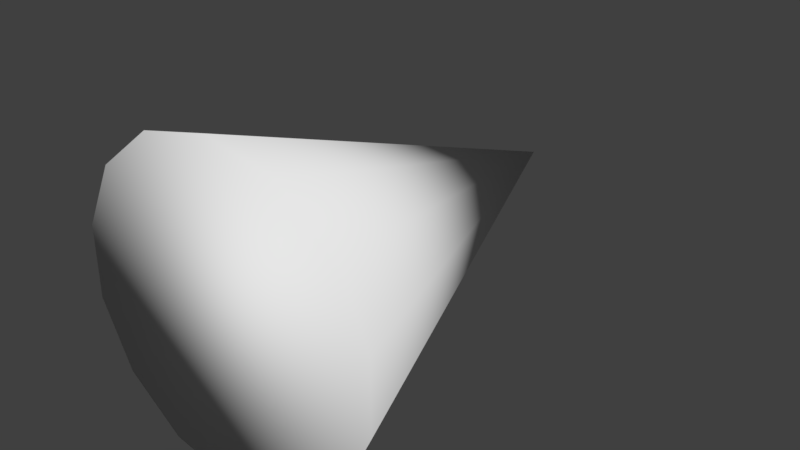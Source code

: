 # Source: Cone1_1.blend  (saved by Blender 2.79.0; exported with 4.5.12 LTS)
import bpy
from mathutils import Matrix  # noqa: F401  (used for matrix-valued properties, if any)

bpy.ops.wm.read_factory_settings(use_empty=True)
scene = bpy.context.scene
scene.name = 'Scene'

# ---- collections
col_collection_1 = bpy.data.collections.new('Collection 1'); scene.collection.children.link(col_collection_1)

# ---- materials (node trees are filled in below, after node groups)
mat_material_001 = bpy.data.materials.new('Material.001')
mat_material_001.alpha_threshold = 0.0
mat_material_001.roughness = 0.5
mat_material_002 = bpy.data.materials.new('Material.002')
mat_material_002.alpha_threshold = 0.0
mat_material_002.diffuse_color = (0.06525, 0.06525, 0.06525, 1.0)
mat_material_002.roughness = 0.5

# ---- material node trees
mat_material_001.use_nodes = True; mat_material_001.node_tree.nodes.clear()
_N = mat_material_001.node_tree.nodes; _L = mat_material_001.node_tree.links
n0 = _N.new('ShaderNodeOutputMaterial'); n0.name = 'Material Output'; n0.location = (300, 300)
n1 = _N.new('ShaderNodeBsdfDiffuse'); n1.name = 'Diffuse BSDF'; n1.location = (10, 300)
_L.new(n1.outputs[0], n0.inputs[0])
n0.is_active_output = True
mat_material_002.use_nodes = True; mat_material_002.node_tree.nodes.clear()
_N = mat_material_002.node_tree.nodes; _L = mat_material_002.node_tree.links
n0 = _N.new('ShaderNodeOutputMaterial'); n0.name = 'Material Output'; n0.location = (300, 300)
n1 = _N.new('ShaderNodeBsdfDiffuse'); n1.name = 'Diffuse BSDF'; n1.location = (10, 300)
_L.new(n1.outputs[0], n0.inputs[0])
n0.is_active_output = True

# ---- world
world_world = bpy.data.worlds.new('World'); scene.world = world_world
world_world.color = (0.05088, 0.05088, 0.05088)
world_world.use_sun_shadow = False
world_world.sun_shadow_jitter_overblur = 0.0
world_world.cycles.sampling_method = 'MANUAL'

# ---- meshes
me_enemycell1_col = bpy.data.meshes.new('EnemyCell1 Col')
me_enemycell1_col.from_pydata([(2.812e-08, -0.6445, -1.357), (-0.5888, -0.6445, -1.223), (-1.061, -0.6445, -0.8461), (-1.323, -0.6445, -0.302), (-1.323, -0.6445, 0.302), (-1.061, -0.6445, 0.8461), (-0.5888, -0.6445, 1.223), (-1.768e-07, -0.6445, 1.357), (0.5888, -0.6445, 1.223), (1.061, -0.6445, 0.8461), (1.323, -0.6445, 0.302), (1.323, -0.6445, -0.302), (1.061, -0.6445, -0.8461), (0.5888, -0.6445, -1.223), (-8.416e-08, 3.079, 0.0)], [], [(1, 0, 13, 12, 11, 10, 9, 8, 7, 6, 5, 4, 3, 2), (7, 8, 14), (0, 1, 14), (8, 9, 14), (1, 2, 14), (9, 10, 14), (2, 3, 14), (10, 11, 14), (3, 4, 14), (11, 12, 14), (4, 5, 14), (12, 13, 14), (5, 6, 14), (13, 0, 14), (6, 7, 14)])
me_enemycell1_col.polygons.foreach_set('use_smooth', [True] * 15)
me_enemycell1_col.materials.append(mat_material_001)
me_enemycell1_col.materials.append(mat_material_002)
me_enemycell1_col.use_remesh_preserve_volume = False
me_enemycell1_col.use_remesh_preserve_attributes = False
me_enemycell1_col.use_mirror_vertex_groups = False
me_enemycell1_col.update()

# ---- objects
ob_enemycell1_col = bpy.data.objects.new('EnemyCell1 Col', me_enemycell1_col)

# ---- transforms, parenting, visibility, modifiers, constraints
ob_enemycell1_col.location = (0.0, 0.0, 0.0)
ob_enemycell1_col.lineart.crease_threshold = 0.0

# ---- collection membership
col_collection_1.objects.link(ob_enemycell1_col)

# ---- scene / render settings (as saved in the file)
scene.frame_start = 1; scene.frame_end = 250; scene.frame_set(1)
scene.render.engine = 'CYCLES'
scene.render.resolution_percentage = 50
scene.render.dither_intensity = 0.0
scene.cycles.use_denoising = False
scene.cycles.samples = 128
scene.cycles.sampling_pattern = 'TABULATED_SOBOL'
scene.cycles.use_adaptive_sampling = False
scene.cycles.use_light_tree = False
scene.cycles.blur_glossy = 0.0
scene.cycles.sample_clamp_indirect = 0.0
scene.view_settings.view_transform = 'Standard'
bpy.context.view_layer.update()

# ---- added for rendering (the .blend has no active camera and no usable light): camera, sun
cam_auto = bpy.data.cameras.new('AutoCamera')
cam_auto.lens = 50.0
cam_auto.sensor_width = 36.0
cam_auto.clip_end = 1000.0
ob_auto_camera = bpy.data.objects.new('AutoCamera', cam_auto)
scene.collection.objects.link(ob_auto_camera)
ob_auto_camera.location = (4.91585, -4.68203, 3.93268)
ob_auto_camera.rotation_euler = (1.09748, -7.21219e-08, 0.694738)
scene.camera = ob_auto_camera
light_auto_sun = bpy.data.lights.new('AutoSun', 'SUN')
light_auto_sun.energy = 3.0
light_auto_sun.angle = 0.0523599
ob_auto_sun = bpy.data.objects.new('AutoSun', light_auto_sun)
scene.collection.objects.link(ob_auto_sun)
ob_auto_sun.rotation_euler = (0.872665, 0.174533, 0.523599)
bpy.context.view_layer.update()
